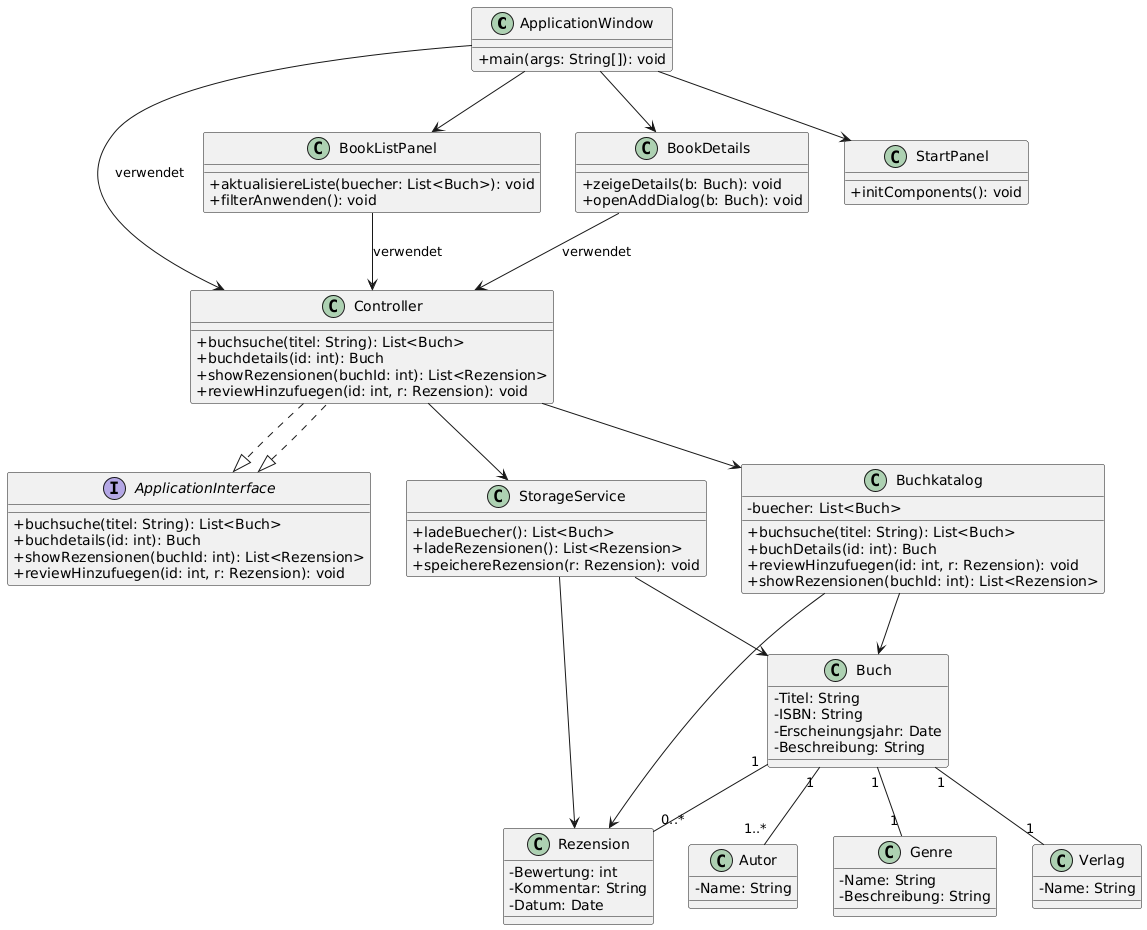

The diagram above was rendered by PlantUML. Its source (embedded in the PNG):
@startuml
skinparam classAttributeIconSize 0
class ApplicationWindow {
  +main(args: String[]): void
}

class BookListPanel {
  +aktualisiereListe(buecher: List<Buch>): void
  +filterAnwenden(): void
}

class BookDetails {
  +zeigeDetails(b: Buch): void
  +openAddDialog(b: Buch): void
}

class StartPanel {
  +initComponents(): void
}

ApplicationWindow --> BookListPanel
ApplicationWindow --> BookDetails
ApplicationWindow --> StartPanel
ApplicationWindow --> Controller : verwendet
BookListPanel --> Controller : verwendet
BookDetails --> Controller : verwendet

Controller ..|> ApplicationInterface

interface ApplicationInterface {
  +buchsuche(titel: String): List<Buch>
  +buchdetails(id: int): Buch
  +showRezensionen(buchId: int): List<Rezension>
  +reviewHinzufuegen(id: int, r: Rezension): void
}

class Controller implements ApplicationInterface {
  +buchsuche(titel: String): List<Buch>
  +buchdetails(id: int): Buch
  +showRezensionen(buchId: int): List<Rezension>
  +reviewHinzufuegen(id: int, r: Rezension): void
}

class Buchkatalog {
  - buecher: List<Buch>
  + buchsuche(titel: String): List<Buch>
  + buchDetails(id: int): Buch
  + reviewHinzufuegen(id: int, r: Rezension): void
  + showRezensionen(buchId: int): List<Rezension>
}

class StorageService {
  + ladeBuecher(): List<Buch>
  + ladeRezensionen(): List<Rezension>
  + speichereRezension(r: Rezension): void
}

class Buch {
  - Titel: String
  - ISBN: String
  - Erscheinungsjahr: Date
  - Beschreibung: String
}

class Autor {
  - Name: String
}

class Genre {
  - Name: String
  - Beschreibung: String
}


class Verlag {
  - Name: String
}

class Rezension {
  - Bewertung: int
  - Kommentar: String
  - Datum: Date
}

' Beziehungen
Buch "1" -- "1..*" Autor
Buch "1" -- "1" Genre
Buch "1" -- "1" Verlag
Buch "1" -- "0..*" Rezension

Controller --> Buchkatalog
Controller --> StorageService
StorageService --> Buch
StorageService --> Rezension
Buchkatalog --> Buch
Buchkatalog --> Rezension
@enduml